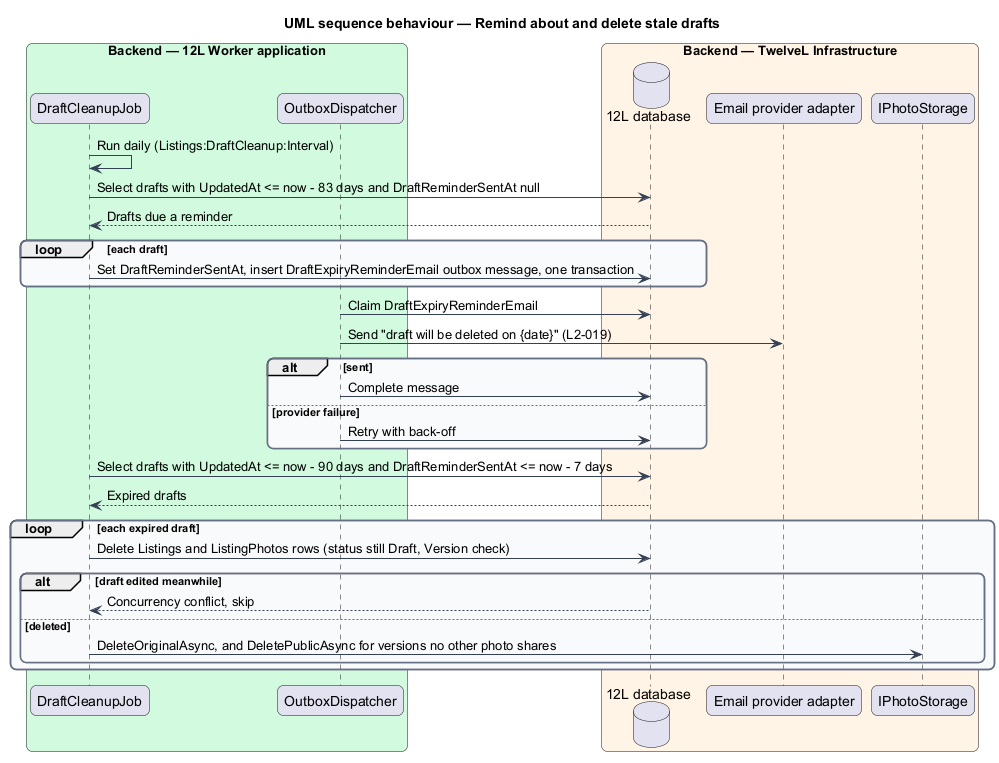

The diagram above was rendered by PlantUML. Its source (embedded in the PNG):
@startuml
title UML sequence behaviour — Remind about and delete stale drafts
skinparam backgroundColor #FFFFFF
skinparam shadowing false
skinparam roundcorner 12
skinparam defaultFontName Arial
skinparam ArrowColor #344054
skinparam rectangle {
  BorderColor #344054
  FontColor #101828
}
skinparam package {
  BorderColor #667085
  FontColor #101828
  BackgroundColor #F9FAFB
}
box "Backend — 12L Worker application" #D1FADF
  participant "DraftCleanupJob" as job
  participant "OutboxDispatcher" as outbox
end box
box "Backend — TwelveL Infrastructure" #FFF4E5
  database "12L database" as db
  participant "Email provider adapter" as email
  participant "IPhotoStorage" as storage
end box
job -> job : Run daily (Listings:DraftCleanup:Interval)
job -> db : Select drafts with UpdatedAt <= now - 83 days and DraftReminderSentAt null
db --> job : Drafts due a reminder
loop each draft
  job -> db : Set DraftReminderSentAt, insert DraftExpiryReminderEmail outbox message, one transaction
end
outbox -> db : Claim DraftExpiryReminderEmail
outbox -> email : Send "draft will be deleted on {date}" (L2-019)
alt sent
  outbox -> db : Complete message
else provider failure
  outbox -> db : Retry with back-off
end
job -> db : Select drafts with UpdatedAt <= now - 90 days and DraftReminderSentAt <= now - 7 days
db --> job : Expired drafts
loop each expired draft
  job -> db : Delete Listings and ListingPhotos rows (status still Draft, Version check)
  alt draft edited meanwhile
    db --> job : Concurrency conflict, skip
  else deleted
    job -> storage : DeleteOriginalAsync, and DeletePublicAsync for versions no other photo shares
  end
end
@enduml